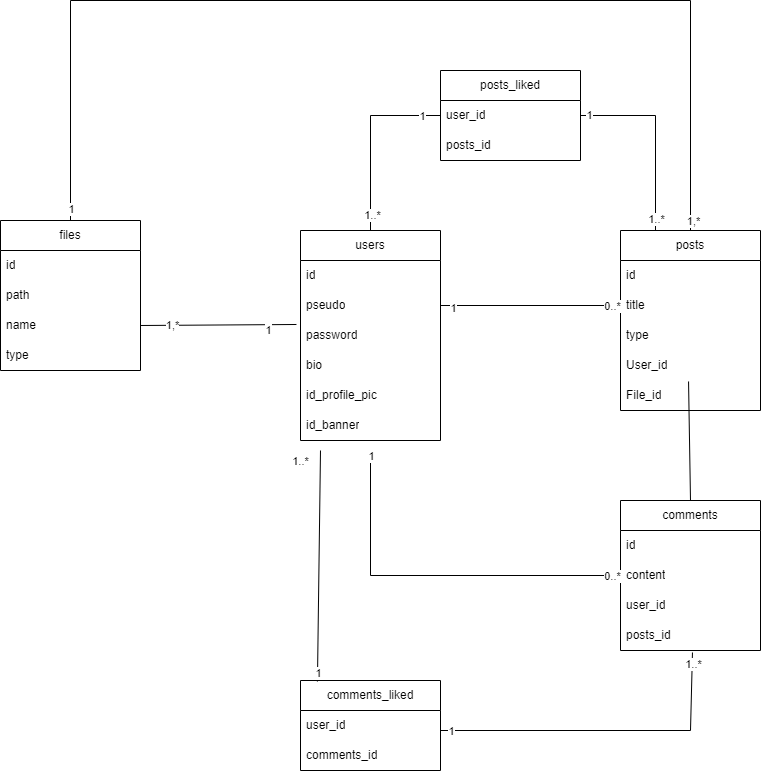

The diagram above was exported from draw.io. Its source (the exported page's mxGraphModel, read from the mxfile embedded in the PNG):
<mxGraphModel dx="1647" dy="908" grid="1" gridSize="10" guides="1" tooltips="1" connect="1" arrows="1" fold="1" page="1" pageScale="1" pageWidth="827" pageHeight="1169" math="0" shadow="0">
  <root>
    <mxCell id="0" />
    <mxCell id="1" parent="0" />
    <mxCell id="uqEsAdkUiWpow3dqZDHO-1" value="users" style="swimlane;fontStyle=0;childLayout=stackLayout;horizontal=1;startSize=30;horizontalStack=0;resizeParent=1;resizeParentMax=0;resizeLast=0;collapsible=1;marginBottom=0;whiteSpace=wrap;html=1;" parent="1" vertex="1">
      <mxGeometry x="320" y="240" width="140" height="210" as="geometry" />
    </mxCell>
    <mxCell id="uqEsAdkUiWpow3dqZDHO-2" value="id" style="text;strokeColor=none;fillColor=none;align=left;verticalAlign=middle;spacingLeft=4;spacingRight=4;overflow=hidden;points=[[0,0.5],[1,0.5]];portConstraint=eastwest;rotatable=0;whiteSpace=wrap;html=1;" parent="uqEsAdkUiWpow3dqZDHO-1" vertex="1">
      <mxGeometry y="30" width="140" height="30" as="geometry" />
    </mxCell>
    <mxCell id="uqEsAdkUiWpow3dqZDHO-3" value="pseudo" style="text;strokeColor=none;fillColor=none;align=left;verticalAlign=middle;spacingLeft=4;spacingRight=4;overflow=hidden;points=[[0,0.5],[1,0.5]];portConstraint=eastwest;rotatable=0;whiteSpace=wrap;html=1;" parent="uqEsAdkUiWpow3dqZDHO-1" vertex="1">
      <mxGeometry y="60" width="140" height="30" as="geometry" />
    </mxCell>
    <mxCell id="uqEsAdkUiWpow3dqZDHO-4" value="password" style="text;strokeColor=none;fillColor=none;align=left;verticalAlign=middle;spacingLeft=4;spacingRight=4;overflow=hidden;points=[[0,0.5],[1,0.5]];portConstraint=eastwest;rotatable=0;whiteSpace=wrap;html=1;" parent="uqEsAdkUiWpow3dqZDHO-1" vertex="1">
      <mxGeometry y="90" width="140" height="30" as="geometry" />
    </mxCell>
    <mxCell id="uqEsAdkUiWpow3dqZDHO-26" value="bio" style="text;strokeColor=none;fillColor=none;align=left;verticalAlign=middle;spacingLeft=4;spacingRight=4;overflow=hidden;points=[[0,0.5],[1,0.5]];portConstraint=eastwest;rotatable=0;whiteSpace=wrap;html=1;" parent="uqEsAdkUiWpow3dqZDHO-1" vertex="1">
      <mxGeometry y="120" width="140" height="30" as="geometry" />
    </mxCell>
    <mxCell id="O_lnW_8w-oVhRrzDsBc9-6" value="id_profile_pic" style="text;strokeColor=none;fillColor=none;align=left;verticalAlign=middle;spacingLeft=4;spacingRight=4;overflow=hidden;points=[[0,0.5],[1,0.5]];portConstraint=eastwest;rotatable=0;whiteSpace=wrap;html=1;" vertex="1" parent="uqEsAdkUiWpow3dqZDHO-1">
      <mxGeometry y="150" width="140" height="30" as="geometry" />
    </mxCell>
    <mxCell id="O_lnW_8w-oVhRrzDsBc9-7" value="id_banner" style="text;strokeColor=none;fillColor=none;align=left;verticalAlign=middle;spacingLeft=4;spacingRight=4;overflow=hidden;points=[[0,0.5],[1,0.5]];portConstraint=eastwest;rotatable=0;whiteSpace=wrap;html=1;" vertex="1" parent="uqEsAdkUiWpow3dqZDHO-1">
      <mxGeometry y="180" width="140" height="30" as="geometry" />
    </mxCell>
    <mxCell id="uqEsAdkUiWpow3dqZDHO-5" value="comments" style="swimlane;fontStyle=0;childLayout=stackLayout;horizontal=1;startSize=30;horizontalStack=0;resizeParent=1;resizeParentMax=0;resizeLast=0;collapsible=1;marginBottom=0;whiteSpace=wrap;html=1;" parent="1" vertex="1">
      <mxGeometry x="640" y="510" width="140" height="150" as="geometry" />
    </mxCell>
    <mxCell id="uqEsAdkUiWpow3dqZDHO-6" value="id" style="text;strokeColor=none;fillColor=none;align=left;verticalAlign=middle;spacingLeft=4;spacingRight=4;overflow=hidden;points=[[0,0.5],[1,0.5]];portConstraint=eastwest;rotatable=0;whiteSpace=wrap;html=1;" parent="uqEsAdkUiWpow3dqZDHO-5" vertex="1">
      <mxGeometry y="30" width="140" height="30" as="geometry" />
    </mxCell>
    <mxCell id="uqEsAdkUiWpow3dqZDHO-7" value="content" style="text;strokeColor=none;fillColor=none;align=left;verticalAlign=middle;spacingLeft=4;spacingRight=4;overflow=hidden;points=[[0,0.5],[1,0.5]];portConstraint=eastwest;rotatable=0;whiteSpace=wrap;html=1;" parent="uqEsAdkUiWpow3dqZDHO-5" vertex="1">
      <mxGeometry y="60" width="140" height="30" as="geometry" />
    </mxCell>
    <mxCell id="uqEsAdkUiWpow3dqZDHO-8" value="user_id" style="text;strokeColor=none;fillColor=none;align=left;verticalAlign=middle;spacingLeft=4;spacingRight=4;overflow=hidden;points=[[0,0.5],[1,0.5]];portConstraint=eastwest;rotatable=0;whiteSpace=wrap;html=1;" parent="uqEsAdkUiWpow3dqZDHO-5" vertex="1">
      <mxGeometry y="90" width="140" height="30" as="geometry" />
    </mxCell>
    <mxCell id="uqEsAdkUiWpow3dqZDHO-32" value="posts_id" style="text;strokeColor=none;fillColor=none;align=left;verticalAlign=middle;spacingLeft=4;spacingRight=4;overflow=hidden;points=[[0,0.5],[1,0.5]];portConstraint=eastwest;rotatable=0;whiteSpace=wrap;html=1;" parent="uqEsAdkUiWpow3dqZDHO-5" vertex="1">
      <mxGeometry y="120" width="140" height="30" as="geometry" />
    </mxCell>
    <mxCell id="uqEsAdkUiWpow3dqZDHO-9" value="posts" style="swimlane;fontStyle=0;childLayout=stackLayout;horizontal=1;startSize=30;horizontalStack=0;resizeParent=1;resizeParentMax=0;resizeLast=0;collapsible=1;marginBottom=0;whiteSpace=wrap;html=1;" parent="1" vertex="1">
      <mxGeometry x="640" y="240" width="140" height="180" as="geometry" />
    </mxCell>
    <mxCell id="uqEsAdkUiWpow3dqZDHO-10" value="id" style="text;strokeColor=none;fillColor=none;align=left;verticalAlign=middle;spacingLeft=4;spacingRight=4;overflow=hidden;points=[[0,0.5],[1,0.5]];portConstraint=eastwest;rotatable=0;whiteSpace=wrap;html=1;" parent="uqEsAdkUiWpow3dqZDHO-9" vertex="1">
      <mxGeometry y="30" width="140" height="30" as="geometry" />
    </mxCell>
    <mxCell id="uqEsAdkUiWpow3dqZDHO-11" value="title" style="text;strokeColor=none;fillColor=none;align=left;verticalAlign=middle;spacingLeft=4;spacingRight=4;overflow=hidden;points=[[0,0.5],[1,0.5]];portConstraint=eastwest;rotatable=0;whiteSpace=wrap;html=1;" parent="uqEsAdkUiWpow3dqZDHO-9" vertex="1">
      <mxGeometry y="60" width="140" height="30" as="geometry" />
    </mxCell>
    <mxCell id="uqEsAdkUiWpow3dqZDHO-30" value="type" style="text;strokeColor=none;fillColor=none;align=left;verticalAlign=middle;spacingLeft=4;spacingRight=4;overflow=hidden;points=[[0,0.5],[1,0.5]];portConstraint=eastwest;rotatable=0;whiteSpace=wrap;html=1;" parent="uqEsAdkUiWpow3dqZDHO-9" vertex="1">
      <mxGeometry y="90" width="140" height="30" as="geometry" />
    </mxCell>
    <mxCell id="uqEsAdkUiWpow3dqZDHO-31" value="User_id" style="text;strokeColor=none;fillColor=none;align=left;verticalAlign=middle;spacingLeft=4;spacingRight=4;overflow=hidden;points=[[0,0.5],[1,0.5]];portConstraint=eastwest;rotatable=0;whiteSpace=wrap;html=1;" parent="uqEsAdkUiWpow3dqZDHO-9" vertex="1">
      <mxGeometry y="120" width="140" height="30" as="geometry" />
    </mxCell>
    <mxCell id="O_lnW_8w-oVhRrzDsBc9-3" value="File_id" style="text;strokeColor=none;fillColor=none;align=left;verticalAlign=middle;spacingLeft=4;spacingRight=4;overflow=hidden;points=[[0,0.5],[1,0.5]];portConstraint=eastwest;rotatable=0;whiteSpace=wrap;html=1;" vertex="1" parent="uqEsAdkUiWpow3dqZDHO-9">
      <mxGeometry y="150" width="140" height="30" as="geometry" />
    </mxCell>
    <mxCell id="uqEsAdkUiWpow3dqZDHO-13" value="files" style="swimlane;fontStyle=0;childLayout=stackLayout;horizontal=1;startSize=30;horizontalStack=0;resizeParent=1;resizeParentMax=0;resizeLast=0;collapsible=1;marginBottom=0;whiteSpace=wrap;html=1;" parent="1" vertex="1">
      <mxGeometry x="20" y="230" width="140" height="150" as="geometry" />
    </mxCell>
    <mxCell id="uqEsAdkUiWpow3dqZDHO-14" value="id" style="text;strokeColor=none;fillColor=none;align=left;verticalAlign=middle;spacingLeft=4;spacingRight=4;overflow=hidden;points=[[0,0.5],[1,0.5]];portConstraint=eastwest;rotatable=0;whiteSpace=wrap;html=1;" parent="uqEsAdkUiWpow3dqZDHO-13" vertex="1">
      <mxGeometry y="30" width="140" height="30" as="geometry" />
    </mxCell>
    <mxCell id="uqEsAdkUiWpow3dqZDHO-15" value="path" style="text;strokeColor=none;fillColor=none;align=left;verticalAlign=middle;spacingLeft=4;spacingRight=4;overflow=hidden;points=[[0,0.5],[1,0.5]];portConstraint=eastwest;rotatable=0;whiteSpace=wrap;html=1;" parent="uqEsAdkUiWpow3dqZDHO-13" vertex="1">
      <mxGeometry y="60" width="140" height="30" as="geometry" />
    </mxCell>
    <mxCell id="uqEsAdkUiWpow3dqZDHO-16" value="name" style="text;strokeColor=none;fillColor=none;align=left;verticalAlign=middle;spacingLeft=4;spacingRight=4;overflow=hidden;points=[[0,0.5],[1,0.5]];portConstraint=eastwest;rotatable=0;whiteSpace=wrap;html=1;" parent="uqEsAdkUiWpow3dqZDHO-13" vertex="1">
      <mxGeometry y="90" width="140" height="30" as="geometry" />
    </mxCell>
    <mxCell id="uqEsAdkUiWpow3dqZDHO-28" value="type" style="text;strokeColor=none;fillColor=none;align=left;verticalAlign=middle;spacingLeft=4;spacingRight=4;overflow=hidden;points=[[0,0.5],[1,0.5]];portConstraint=eastwest;rotatable=0;whiteSpace=wrap;html=1;" parent="uqEsAdkUiWpow3dqZDHO-13" vertex="1">
      <mxGeometry y="120" width="140" height="30" as="geometry" />
    </mxCell>
    <mxCell id="uqEsAdkUiWpow3dqZDHO-17" value="comments_liked" style="swimlane;fontStyle=0;childLayout=stackLayout;horizontal=1;startSize=30;horizontalStack=0;resizeParent=1;resizeParentMax=0;resizeLast=0;collapsible=1;marginBottom=0;whiteSpace=wrap;html=1;" parent="1" vertex="1">
      <mxGeometry x="320" y="690" width="140" height="90" as="geometry" />
    </mxCell>
    <mxCell id="uqEsAdkUiWpow3dqZDHO-18" value="user_id" style="text;strokeColor=none;fillColor=none;align=left;verticalAlign=middle;spacingLeft=4;spacingRight=4;overflow=hidden;points=[[0,0.5],[1,0.5]];portConstraint=eastwest;rotatable=0;whiteSpace=wrap;html=1;" parent="uqEsAdkUiWpow3dqZDHO-17" vertex="1">
      <mxGeometry y="30" width="140" height="30" as="geometry" />
    </mxCell>
    <mxCell id="uqEsAdkUiWpow3dqZDHO-19" value="comments_id" style="text;strokeColor=none;fillColor=none;align=left;verticalAlign=middle;spacingLeft=4;spacingRight=4;overflow=hidden;points=[[0,0.5],[1,0.5]];portConstraint=eastwest;rotatable=0;whiteSpace=wrap;html=1;" parent="uqEsAdkUiWpow3dqZDHO-17" vertex="1">
      <mxGeometry y="60" width="140" height="30" as="geometry" />
    </mxCell>
    <mxCell id="uqEsAdkUiWpow3dqZDHO-21" value="posts_liked" style="swimlane;fontStyle=0;childLayout=stackLayout;horizontal=1;startSize=30;horizontalStack=0;resizeParent=1;resizeParentMax=0;resizeLast=0;collapsible=1;marginBottom=0;whiteSpace=wrap;html=1;" parent="1" vertex="1">
      <mxGeometry x="460" y="80" width="140" height="90" as="geometry" />
    </mxCell>
    <mxCell id="uqEsAdkUiWpow3dqZDHO-22" value="user_id" style="text;strokeColor=none;fillColor=none;align=left;verticalAlign=middle;spacingLeft=4;spacingRight=4;overflow=hidden;points=[[0,0.5],[1,0.5]];portConstraint=eastwest;rotatable=0;whiteSpace=wrap;html=1;" parent="uqEsAdkUiWpow3dqZDHO-21" vertex="1">
      <mxGeometry y="30" width="140" height="30" as="geometry" />
    </mxCell>
    <mxCell id="uqEsAdkUiWpow3dqZDHO-23" value="posts_id" style="text;strokeColor=none;fillColor=none;align=left;verticalAlign=middle;spacingLeft=4;spacingRight=4;overflow=hidden;points=[[0,0.5],[1,0.5]];portConstraint=eastwest;rotatable=0;whiteSpace=wrap;html=1;" parent="uqEsAdkUiWpow3dqZDHO-21" vertex="1">
      <mxGeometry y="60" width="140" height="30" as="geometry" />
    </mxCell>
    <mxCell id="uqEsAdkUiWpow3dqZDHO-34" value="" style="endArrow=none;html=1;rounded=0;exitX=1;exitY=0.5;exitDx=0;exitDy=0;entryX=0;entryY=0.5;entryDx=0;entryDy=0;" parent="1" source="uqEsAdkUiWpow3dqZDHO-3" target="uqEsAdkUiWpow3dqZDHO-11" edge="1">
      <mxGeometry width="50" height="50" relative="1" as="geometry">
        <mxPoint x="510" y="390" as="sourcePoint" />
        <mxPoint x="560" y="340" as="targetPoint" />
        <Array as="points" />
      </mxGeometry>
    </mxCell>
    <mxCell id="uqEsAdkUiWpow3dqZDHO-46" value="1" style="edgeLabel;html=1;align=center;verticalAlign=middle;resizable=0;points=[];" parent="uqEsAdkUiWpow3dqZDHO-34" vertex="1" connectable="0">
      <mxGeometry x="-0.8717" y="-2" relative="1" as="geometry">
        <mxPoint as="offset" />
      </mxGeometry>
    </mxCell>
    <mxCell id="uqEsAdkUiWpow3dqZDHO-50" value="0..*" style="edgeLabel;html=1;align=center;verticalAlign=middle;resizable=0;points=[];" parent="uqEsAdkUiWpow3dqZDHO-34" vertex="1" connectable="0">
      <mxGeometry x="0.9019" relative="1" as="geometry">
        <mxPoint as="offset" />
      </mxGeometry>
    </mxCell>
    <mxCell id="uqEsAdkUiWpow3dqZDHO-40" value="" style="endArrow=none;html=1;rounded=0;exitX=1;exitY=0.5;exitDx=0;exitDy=0;entryX=-0.029;entryY=0.133;entryDx=0;entryDy=0;entryPerimeter=0;" parent="1" source="uqEsAdkUiWpow3dqZDHO-16" target="uqEsAdkUiWpow3dqZDHO-4" edge="1">
      <mxGeometry width="50" height="50" relative="1" as="geometry">
        <mxPoint x="400" y="360" as="sourcePoint" />
        <mxPoint x="220" y="335" as="targetPoint" />
      </mxGeometry>
    </mxCell>
    <mxCell id="uqEsAdkUiWpow3dqZDHO-48" value="1" style="edgeLabel;html=1;align=center;verticalAlign=middle;resizable=0;points=[];" parent="uqEsAdkUiWpow3dqZDHO-40" vertex="1" connectable="0">
      <mxGeometry x="0.6333" y="-1" relative="1" as="geometry">
        <mxPoint y="4" as="offset" />
      </mxGeometry>
    </mxCell>
    <mxCell id="uqEsAdkUiWpow3dqZDHO-49" value="1,*" style="edgeLabel;html=1;align=center;verticalAlign=middle;resizable=0;points=[];" parent="uqEsAdkUiWpow3dqZDHO-40" vertex="1" connectable="0">
      <mxGeometry x="-0.5667" relative="1" as="geometry">
        <mxPoint x="-2" as="offset" />
      </mxGeometry>
    </mxCell>
    <mxCell id="uqEsAdkUiWpow3dqZDHO-41" value="" style="endArrow=none;html=1;rounded=0;exitX=0;exitY=0.5;exitDx=0;exitDy=0;" parent="1" source="uqEsAdkUiWpow3dqZDHO-7" edge="1">
      <mxGeometry width="50" height="50" relative="1" as="geometry">
        <mxPoint x="290" y="520" as="sourcePoint" />
        <mxPoint x="390" y="460" as="targetPoint" />
        <Array as="points">
          <mxPoint x="390" y="585" />
        </Array>
      </mxGeometry>
    </mxCell>
    <mxCell id="uqEsAdkUiWpow3dqZDHO-47" value="1" style="edgeLabel;html=1;align=center;verticalAlign=middle;resizable=0;points=[];" parent="uqEsAdkUiWpow3dqZDHO-41" vertex="1" connectable="0">
      <mxGeometry x="0.712" relative="1" as="geometry">
        <mxPoint y="-49" as="offset" />
      </mxGeometry>
    </mxCell>
    <mxCell id="uqEsAdkUiWpow3dqZDHO-56" value="0..*" style="edgeLabel;html=1;align=center;verticalAlign=middle;resizable=0;points=[];" parent="uqEsAdkUiWpow3dqZDHO-41" vertex="1" connectable="0">
      <mxGeometry x="-0.9501" relative="1" as="geometry">
        <mxPoint as="offset" />
      </mxGeometry>
    </mxCell>
    <mxCell id="uqEsAdkUiWpow3dqZDHO-44" value="" style="endArrow=none;html=1;rounded=0;exitX=0.5;exitY=0;exitDx=0;exitDy=0;entryX=0.5;entryY=0;entryDx=0;entryDy=0;" parent="1" target="uqEsAdkUiWpow3dqZDHO-9" edge="1">
      <mxGeometry width="50" height="50" relative="1" as="geometry">
        <mxPoint x="90" y="230" as="sourcePoint" />
        <mxPoint x="480" y="10" as="targetPoint" />
        <Array as="points">
          <mxPoint x="90" y="10" />
          <mxPoint x="710" y="10" />
        </Array>
      </mxGeometry>
    </mxCell>
    <mxCell id="uqEsAdkUiWpow3dqZDHO-66" value="1,*" style="edgeLabel;html=1;align=center;verticalAlign=middle;resizable=0;points=[];" parent="uqEsAdkUiWpow3dqZDHO-44" vertex="1" connectable="0">
      <mxGeometry x="0.9819" y="2" relative="1" as="geometry">
        <mxPoint as="offset" />
      </mxGeometry>
    </mxCell>
    <mxCell id="uqEsAdkUiWpow3dqZDHO-67" value="1" style="edgeLabel;html=1;align=center;verticalAlign=middle;resizable=0;points=[];" parent="uqEsAdkUiWpow3dqZDHO-44" vertex="1" connectable="0">
      <mxGeometry x="-0.9774" relative="1" as="geometry">
        <mxPoint as="offset" />
      </mxGeometry>
    </mxCell>
    <mxCell id="uqEsAdkUiWpow3dqZDHO-51" value="" style="endArrow=none;html=1;rounded=0;exitX=0.5;exitY=0;exitDx=0;exitDy=0;entryX=0.486;entryY=1.033;entryDx=0;entryDy=0;entryPerimeter=0;" parent="1" source="uqEsAdkUiWpow3dqZDHO-5" target="uqEsAdkUiWpow3dqZDHO-31" edge="1">
      <mxGeometry width="50" height="50" relative="1" as="geometry">
        <mxPoint x="400" y="360" as="sourcePoint" />
        <mxPoint x="450" y="310" as="targetPoint" />
      </mxGeometry>
    </mxCell>
    <mxCell id="uqEsAdkUiWpow3dqZDHO-52" value="" style="endArrow=none;html=1;rounded=0;entryX=0.514;entryY=1.067;entryDx=0;entryDy=0;entryPerimeter=0;" parent="1" target="uqEsAdkUiWpow3dqZDHO-32" edge="1">
      <mxGeometry width="50" height="50" relative="1" as="geometry">
        <mxPoint x="460" y="740" as="sourcePoint" />
        <mxPoint x="510" y="690" as="targetPoint" />
        <Array as="points">
          <mxPoint x="710" y="740" />
        </Array>
      </mxGeometry>
    </mxCell>
    <mxCell id="uqEsAdkUiWpow3dqZDHO-62" value="1..*" style="edgeLabel;html=1;align=center;verticalAlign=middle;resizable=0;points=[];" parent="uqEsAdkUiWpow3dqZDHO-52" vertex="1" connectable="0">
      <mxGeometry x="0.9331" y="-1" relative="1" as="geometry">
        <mxPoint as="offset" />
      </mxGeometry>
    </mxCell>
    <mxCell id="uqEsAdkUiWpow3dqZDHO-65" value="1" style="edgeLabel;html=1;align=center;verticalAlign=middle;resizable=0;points=[];" parent="uqEsAdkUiWpow3dqZDHO-52" vertex="1" connectable="0">
      <mxGeometry x="-0.9382" relative="1" as="geometry">
        <mxPoint as="offset" />
      </mxGeometry>
    </mxCell>
    <mxCell id="uqEsAdkUiWpow3dqZDHO-53" value="" style="endArrow=none;html=1;rounded=0;exitX=0.121;exitY=0.011;exitDx=0;exitDy=0;exitPerimeter=0;" parent="1" source="uqEsAdkUiWpow3dqZDHO-17" edge="1">
      <mxGeometry width="50" height="50" relative="1" as="geometry">
        <mxPoint x="400" y="560" as="sourcePoint" />
        <mxPoint x="340" y="460" as="targetPoint" />
      </mxGeometry>
    </mxCell>
    <mxCell id="uqEsAdkUiWpow3dqZDHO-61" value="1..*" style="edgeLabel;html=1;align=center;verticalAlign=middle;resizable=0;points=[];" parent="uqEsAdkUiWpow3dqZDHO-53" vertex="1" connectable="0">
      <mxGeometry x="0.9219" y="-1" relative="1" as="geometry">
        <mxPoint x="-21" y="1" as="offset" />
      </mxGeometry>
    </mxCell>
    <mxCell id="uqEsAdkUiWpow3dqZDHO-63" value="1" style="edgeLabel;html=1;align=center;verticalAlign=middle;resizable=0;points=[];" parent="uqEsAdkUiWpow3dqZDHO-53" vertex="1" connectable="0">
      <mxGeometry x="-0.9296" relative="1" as="geometry">
        <mxPoint as="offset" />
      </mxGeometry>
    </mxCell>
    <mxCell id="uqEsAdkUiWpow3dqZDHO-54" value="" style="endArrow=none;html=1;rounded=0;entryX=0;entryY=0.5;entryDx=0;entryDy=0;exitX=0.5;exitY=0;exitDx=0;exitDy=0;" parent="1" source="uqEsAdkUiWpow3dqZDHO-1" target="uqEsAdkUiWpow3dqZDHO-22" edge="1">
      <mxGeometry width="50" height="50" relative="1" as="geometry">
        <mxPoint x="400" y="360" as="sourcePoint" />
        <mxPoint x="450" y="310" as="targetPoint" />
        <Array as="points">
          <mxPoint x="390" y="125" />
        </Array>
      </mxGeometry>
    </mxCell>
    <mxCell id="uqEsAdkUiWpow3dqZDHO-57" value="1" style="edgeLabel;html=1;align=center;verticalAlign=middle;resizable=0;points=[];" parent="uqEsAdkUiWpow3dqZDHO-54" vertex="1" connectable="0">
      <mxGeometry x="0.7971" relative="1" as="geometry">
        <mxPoint as="offset" />
      </mxGeometry>
    </mxCell>
    <mxCell id="uqEsAdkUiWpow3dqZDHO-58" value="1..*" style="edgeLabel;html=1;align=center;verticalAlign=middle;resizable=0;points=[];" parent="uqEsAdkUiWpow3dqZDHO-54" vertex="1" connectable="0">
      <mxGeometry x="-0.827" y="-1" relative="1" as="geometry">
        <mxPoint as="offset" />
      </mxGeometry>
    </mxCell>
    <mxCell id="uqEsAdkUiWpow3dqZDHO-55" value="" style="endArrow=none;html=1;rounded=0;entryX=0.25;entryY=0;entryDx=0;entryDy=0;exitX=1;exitY=0.5;exitDx=0;exitDy=0;" parent="1" source="uqEsAdkUiWpow3dqZDHO-22" target="uqEsAdkUiWpow3dqZDHO-9" edge="1">
      <mxGeometry width="50" height="50" relative="1" as="geometry">
        <mxPoint x="400" y="360" as="sourcePoint" />
        <mxPoint x="450" y="310" as="targetPoint" />
        <Array as="points">
          <mxPoint x="675" y="125" />
        </Array>
      </mxGeometry>
    </mxCell>
    <mxCell id="uqEsAdkUiWpow3dqZDHO-59" value="1" style="edgeLabel;html=1;align=center;verticalAlign=middle;resizable=0;points=[];" parent="uqEsAdkUiWpow3dqZDHO-55" vertex="1" connectable="0">
      <mxGeometry x="-0.9173" y="1" relative="1" as="geometry">
        <mxPoint as="offset" />
      </mxGeometry>
    </mxCell>
    <mxCell id="uqEsAdkUiWpow3dqZDHO-60" value="1..*" style="edgeLabel;html=1;align=center;verticalAlign=middle;resizable=0;points=[];" parent="uqEsAdkUiWpow3dqZDHO-55" vertex="1" connectable="0">
      <mxGeometry x="0.8782" relative="1" as="geometry">
        <mxPoint as="offset" />
      </mxGeometry>
    </mxCell>
  </root>
</mxGraphModel>